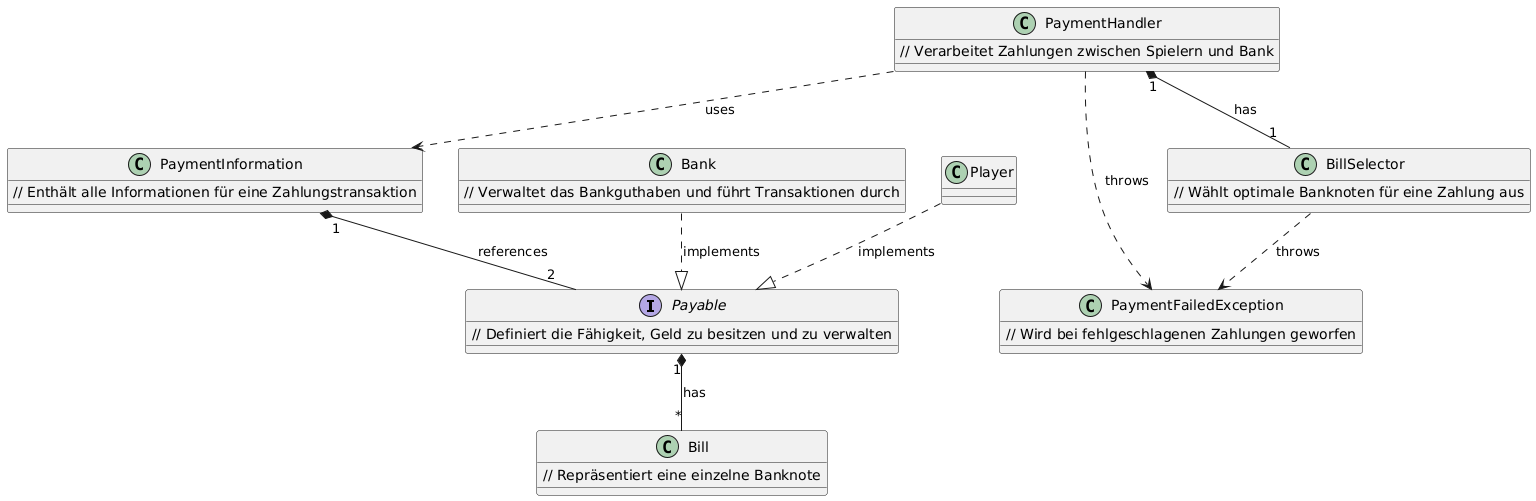

The diagram above was rendered by PlantUML. Its source (embedded in the PNG):
@startuml
' Interfaces
interface Payable {
    // Definiert die Fähigkeit, Geld zu besitzen und zu verwalten
}

' Classes
class Bank {
    // Verwaltet das Bankguthaben und führt Transaktionen durch
}

class Bill {
    // Repräsentiert eine einzelne Banknote
}

class PaymentHandler {
    // Verarbeitet Zahlungen zwischen Spielern und Bank
}

class BillSelector {
    // Wählt optimale Banknoten für eine Zahlung aus
}

class PaymentInformation {
    // Enthält alle Informationen für eine Zahlungstransaktion
}

class PaymentFailedException {
    // Wird bei fehlgeschlagenen Zahlungen geworfen
}

' Relationships
Bank ..|> Payable : implements
Player ..|> Payable : implements
PaymentHandler "1" *-- "1" BillSelector : has
PaymentHandler ..> PaymentInformation : uses
PaymentHandler ..> PaymentFailedException : throws
BillSelector ..> PaymentFailedException : throws
Payable "1" *-- "*" Bill : has
PaymentInformation "1" *-- "2" Payable : references
@enduml